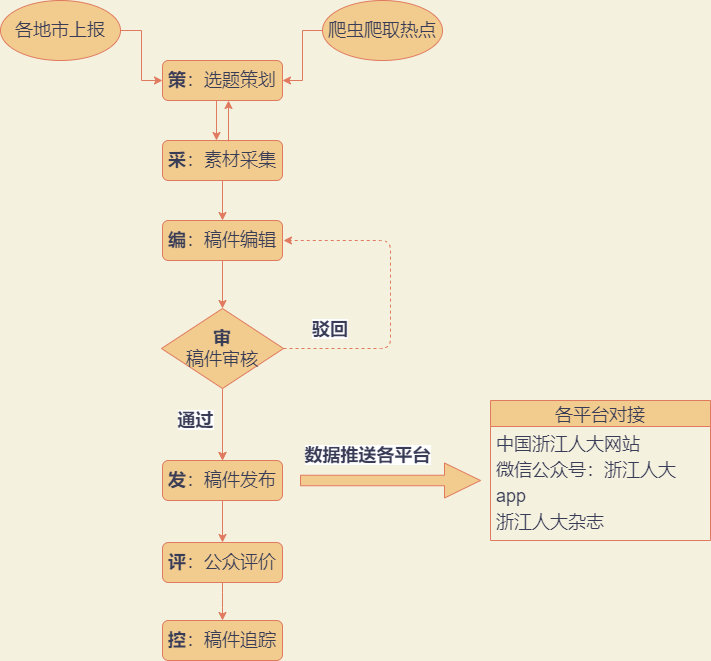

The diagram above was exported from draw.io. Its source (the exported page's mxGraphModel, read from the mxfile embedded in the PNG):
<mxGraphModel dx="1038" dy="547" grid="1" gridSize="10" guides="1" tooltips="1" connect="1" arrows="1" fold="1" page="1" pageScale="1" pageWidth="827" pageHeight="1169" background="#F4F1DE" math="0" shadow="0">
  <root>
    <mxCell id="WIyWlLk6GJQsqaUBKTNV-0" />
    <mxCell id="WIyWlLk6GJQsqaUBKTNV-1" parent="WIyWlLk6GJQsqaUBKTNV-0" />
    <mxCell id="W2xxOjUIsUfgHmh6VKXC-9" value="" style="edgeStyle=orthogonalEdgeStyle;rounded=0;orthogonalLoop=1;jettySize=auto;html=1;labelBackgroundColor=#F4F1DE;strokeColor=#E07A5F;fontColor=#393C56;" edge="1" parent="WIyWlLk6GJQsqaUBKTNV-1">
      <mxGeometry relative="1" as="geometry">
        <mxPoint x="306" y="120" as="sourcePoint" />
        <mxPoint x="306" y="160" as="targetPoint" />
      </mxGeometry>
    </mxCell>
    <mxCell id="WIyWlLk6GJQsqaUBKTNV-3" value="&lt;font style=&quot;font-size: 18px&quot;&gt;&lt;b&gt;策&lt;/b&gt;：选题策划&lt;/font&gt;" style="rounded=1;whiteSpace=wrap;html=1;fontSize=12;glass=0;strokeWidth=1;shadow=0;fillColor=#F2CC8F;strokeColor=#E07A5F;fontColor=#393C56;" parent="WIyWlLk6GJQsqaUBKTNV-1" vertex="1">
      <mxGeometry x="252" y="80" width="120" height="40" as="geometry" />
    </mxCell>
    <mxCell id="W2xxOjUIsUfgHmh6VKXC-15" value="" style="edgeStyle=orthogonalEdgeStyle;rounded=0;orthogonalLoop=1;jettySize=auto;html=1;labelBackgroundColor=#F4F1DE;strokeColor=#E07A5F;fontColor=#393C56;" edge="1" parent="WIyWlLk6GJQsqaUBKTNV-1" source="WIyWlLk6GJQsqaUBKTNV-12" target="W2xxOjUIsUfgHmh6VKXC-14">
      <mxGeometry relative="1" as="geometry" />
    </mxCell>
    <mxCell id="WIyWlLk6GJQsqaUBKTNV-12" value="&lt;font style=&quot;font-size: 18px&quot;&gt;&lt;b&gt;编&lt;/b&gt;：稿件编辑&lt;/font&gt;" style="rounded=1;whiteSpace=wrap;html=1;fontSize=12;glass=0;strokeWidth=1;shadow=0;fillColor=#F2CC8F;strokeColor=#E07A5F;fontColor=#393C56;" parent="WIyWlLk6GJQsqaUBKTNV-1" vertex="1">
      <mxGeometry x="252" y="240" width="120" height="40" as="geometry" />
    </mxCell>
    <mxCell id="W2xxOjUIsUfgHmh6VKXC-10" value="" style="edgeStyle=orthogonalEdgeStyle;rounded=0;orthogonalLoop=1;jettySize=auto;html=1;labelBackgroundColor=#F4F1DE;strokeColor=#E07A5F;fontColor=#393C56;" edge="1" parent="WIyWlLk6GJQsqaUBKTNV-1" source="O5xyud_YEgPQOJKG_GbJ-0" target="WIyWlLk6GJQsqaUBKTNV-12">
      <mxGeometry relative="1" as="geometry" />
    </mxCell>
    <mxCell id="O5xyud_YEgPQOJKG_GbJ-0" value="&lt;font style=&quot;font-size: 18px&quot;&gt;&lt;b&gt;采&lt;/b&gt;：素材采集&lt;/font&gt;" style="rounded=1;whiteSpace=wrap;html=1;fontSize=12;glass=0;strokeWidth=1;shadow=0;fillColor=#F2CC8F;strokeColor=#E07A5F;fontColor=#393C56;" parent="WIyWlLk6GJQsqaUBKTNV-1" vertex="1">
      <mxGeometry x="252" y="160" width="120" height="40" as="geometry" />
    </mxCell>
    <mxCell id="W2xxOjUIsUfgHmh6VKXC-4" value="" style="edgeStyle=orthogonalEdgeStyle;rounded=0;orthogonalLoop=1;jettySize=auto;html=1;labelBackgroundColor=#F4F1DE;strokeColor=#E07A5F;fontColor=#393C56;" edge="1" parent="WIyWlLk6GJQsqaUBKTNV-1" source="W2xxOjUIsUfgHmh6VKXC-2" target="WIyWlLk6GJQsqaUBKTNV-3">
      <mxGeometry relative="1" as="geometry" />
    </mxCell>
    <mxCell id="W2xxOjUIsUfgHmh6VKXC-2" value="&lt;font style=&quot;font-size: 18px&quot;&gt;爬虫爬取热点&lt;/font&gt;" style="ellipse;whiteSpace=wrap;html=1;rounded=1;shadow=0;strokeWidth=1;glass=0;fillColor=#F2CC8F;strokeColor=#E07A5F;fontColor=#393C56;" vertex="1" parent="WIyWlLk6GJQsqaUBKTNV-1">
      <mxGeometry x="412" y="20" width="120" height="60" as="geometry" />
    </mxCell>
    <mxCell id="W2xxOjUIsUfgHmh6VKXC-7" value="" style="edgeStyle=orthogonalEdgeStyle;rounded=0;orthogonalLoop=1;jettySize=auto;html=1;labelBackgroundColor=#F4F1DE;strokeColor=#E07A5F;fontColor=#393C56;" edge="1" parent="WIyWlLk6GJQsqaUBKTNV-1" source="W2xxOjUIsUfgHmh6VKXC-5" target="WIyWlLk6GJQsqaUBKTNV-3">
      <mxGeometry relative="1" as="geometry" />
    </mxCell>
    <mxCell id="W2xxOjUIsUfgHmh6VKXC-5" value="&lt;font style=&quot;font-size: 18px&quot;&gt;各地市上报&lt;/font&gt;" style="ellipse;whiteSpace=wrap;html=1;rounded=1;shadow=0;strokeWidth=1;glass=0;fillColor=#F2CC8F;strokeColor=#E07A5F;fontColor=#393C56;" vertex="1" parent="WIyWlLk6GJQsqaUBKTNV-1">
      <mxGeometry x="90" y="20" width="120" height="60" as="geometry" />
    </mxCell>
    <mxCell id="W2xxOjUIsUfgHmh6VKXC-13" value="&lt;font style=&quot;font-size: 18px&quot;&gt;&lt;b&gt;发&lt;/b&gt;：稿件发布&lt;/font&gt;" style="rounded=1;whiteSpace=wrap;html=1;fontSize=12;glass=0;strokeWidth=1;shadow=0;fillColor=#F2CC8F;strokeColor=#E07A5F;fontColor=#393C56;" vertex="1" parent="WIyWlLk6GJQsqaUBKTNV-1">
      <mxGeometry x="252" y="480" width="120" height="40" as="geometry" />
    </mxCell>
    <mxCell id="W2xxOjUIsUfgHmh6VKXC-16" value="" style="edgeStyle=orthogonalEdgeStyle;rounded=0;orthogonalLoop=1;jettySize=auto;html=1;labelBackgroundColor=#F4F1DE;strokeColor=#E07A5F;fontColor=#393C56;" edge="1" parent="WIyWlLk6GJQsqaUBKTNV-1" source="W2xxOjUIsUfgHmh6VKXC-14" target="W2xxOjUIsUfgHmh6VKXC-13">
      <mxGeometry relative="1" as="geometry" />
    </mxCell>
    <mxCell id="W2xxOjUIsUfgHmh6VKXC-18" value="" style="edgeStyle=orthogonalEdgeStyle;rounded=0;orthogonalLoop=1;jettySize=auto;html=1;labelBackgroundColor=#F4F1DE;strokeColor=#E07A5F;fontColor=#393C56;" edge="1" parent="WIyWlLk6GJQsqaUBKTNV-1" source="W2xxOjUIsUfgHmh6VKXC-14" target="W2xxOjUIsUfgHmh6VKXC-13">
      <mxGeometry relative="1" as="geometry" />
    </mxCell>
    <mxCell id="W2xxOjUIsUfgHmh6VKXC-14" value="&lt;font style=&quot;font-size: 18px&quot;&gt;&lt;b&gt;审&lt;/b&gt;&lt;br&gt;稿件审核&lt;br&gt;&lt;/font&gt;" style="rhombus;whiteSpace=wrap;html=1;fillColor=#F2CC8F;strokeColor=#E07A5F;fontColor=#393C56;" vertex="1" parent="WIyWlLk6GJQsqaUBKTNV-1">
      <mxGeometry x="251" y="328" width="122" height="80" as="geometry" />
    </mxCell>
    <mxCell id="W2xxOjUIsUfgHmh6VKXC-22" value="&lt;b&gt;&lt;font style=&quot;font-size: 18px ; background-color: rgb(255 , 255 , 255)&quot;&gt;通过&lt;/font&gt;&lt;/b&gt;" style="text;html=1;align=center;verticalAlign=middle;resizable=0;points=[];autosize=1;strokeColor=none;fontColor=#393C56;" vertex="1" parent="WIyWlLk6GJQsqaUBKTNV-1">
      <mxGeometry x="260" y="430" width="50" height="20" as="geometry" />
    </mxCell>
    <mxCell id="W2xxOjUIsUfgHmh6VKXC-31" value="" style="edgeStyle=elbowEdgeStyle;elbow=horizontal;endArrow=classic;html=1;dashed=1;fontSize=18;exitX=1;exitY=0.5;exitDx=0;exitDy=0;labelBackgroundColor=#F4F1DE;strokeColor=#E07A5F;fontColor=#393C56;" edge="1" parent="WIyWlLk6GJQsqaUBKTNV-1" source="W2xxOjUIsUfgHmh6VKXC-14">
      <mxGeometry width="50" height="50" relative="1" as="geometry">
        <mxPoint x="380" y="360" as="sourcePoint" />
        <mxPoint x="373" y="260" as="targetPoint" />
        <Array as="points">
          <mxPoint x="480" y="310" />
          <mxPoint x="450" y="310" />
        </Array>
      </mxGeometry>
    </mxCell>
    <mxCell id="W2xxOjUIsUfgHmh6VKXC-32" value="&lt;div style=&quot;text-align: center&quot;&gt;&lt;font face=&quot;helvetica&quot;&gt;&lt;span style=&quot;background-color: rgb(255 , 255 , 255)&quot;&gt;&lt;b&gt;驳回&lt;/b&gt;&lt;/span&gt;&lt;/font&gt;&lt;/div&gt;" style="text;whiteSpace=wrap;html=1;fontSize=18;fontColor=#393C56;" vertex="1" parent="WIyWlLk6GJQsqaUBKTNV-1">
      <mxGeometry x="400" y="332" width="60" height="40" as="geometry" />
    </mxCell>
    <mxCell id="W2xxOjUIsUfgHmh6VKXC-35" value="" style="shape=singleArrow;whiteSpace=wrap;html=1;fontSize=18;fillColor=#F2CC8F;strokeColor=#E07A5F;fontColor=#393C56;" vertex="1" parent="WIyWlLk6GJQsqaUBKTNV-1">
      <mxGeometry x="390" y="482.5" width="180" height="35" as="geometry" />
    </mxCell>
    <mxCell id="W2xxOjUIsUfgHmh6VKXC-37" value="&lt;b&gt;&lt;font style=&quot;font-size: 18px ; background-color: rgb(255 , 255 , 255)&quot;&gt;数据推送各平台&lt;/font&gt;&lt;/b&gt;" style="text;html=1;align=center;verticalAlign=middle;resizable=0;points=[];autosize=1;strokeColor=none;fontColor=#393C56;" vertex="1" parent="WIyWlLk6GJQsqaUBKTNV-1">
      <mxGeometry x="387" y="465" width="140" height="20" as="geometry" />
    </mxCell>
    <mxCell id="W2xxOjUIsUfgHmh6VKXC-39" value="各平台对接" style="swimlane;fontStyle=0;childLayout=stackLayout;horizontal=1;startSize=26;horizontalStack=0;resizeParent=1;resizeParentMax=0;resizeLast=0;collapsible=1;marginBottom=0;fontSize=18;fillColor=#F2CC8F;strokeColor=#E07A5F;fontColor=#393C56;" vertex="1" parent="WIyWlLk6GJQsqaUBKTNV-1">
      <mxGeometry x="580" y="420" width="220" height="140" as="geometry" />
    </mxCell>
    <mxCell id="W2xxOjUIsUfgHmh6VKXC-40" value="中国浙江人大网站" style="text;strokeColor=none;fillColor=none;align=left;verticalAlign=top;spacingLeft=4;spacingRight=4;overflow=hidden;rotatable=0;points=[[0,0.5],[1,0.5]];portConstraint=eastwest;fontSize=18;fontColor=#393C56;" vertex="1" parent="W2xxOjUIsUfgHmh6VKXC-39">
      <mxGeometry y="26" width="220" height="26" as="geometry" />
    </mxCell>
    <mxCell id="W2xxOjUIsUfgHmh6VKXC-41" value="微信公众号：浙江人大" style="text;strokeColor=none;fillColor=none;align=left;verticalAlign=top;spacingLeft=4;spacingRight=4;overflow=hidden;rotatable=0;points=[[0,0.5],[1,0.5]];portConstraint=eastwest;fontSize=18;fontColor=#393C56;" vertex="1" parent="W2xxOjUIsUfgHmh6VKXC-39">
      <mxGeometry y="52" width="220" height="26" as="geometry" />
    </mxCell>
    <mxCell id="W2xxOjUIsUfgHmh6VKXC-42" value="app" style="text;strokeColor=none;fillColor=none;align=left;verticalAlign=top;spacingLeft=4;spacingRight=4;overflow=hidden;rotatable=0;points=[[0,0.5],[1,0.5]];portConstraint=eastwest;fontSize=18;fontColor=#393C56;" vertex="1" parent="W2xxOjUIsUfgHmh6VKXC-39">
      <mxGeometry y="78" width="220" height="26" as="geometry" />
    </mxCell>
    <mxCell id="W2xxOjUIsUfgHmh6VKXC-45" value="浙江人大杂志" style="text;strokeColor=none;fillColor=none;align=left;verticalAlign=top;spacingLeft=4;spacingRight=4;overflow=hidden;rotatable=0;points=[[0,0.5],[1,0.5]];portConstraint=eastwest;fontSize=18;fontColor=#393C56;" vertex="1" parent="W2xxOjUIsUfgHmh6VKXC-39">
      <mxGeometry y="104" width="220" height="36" as="geometry" />
    </mxCell>
    <mxCell id="W2xxOjUIsUfgHmh6VKXC-51" value="" style="edgeStyle=orthogonalEdgeStyle;curved=0;rounded=1;sketch=0;orthogonalLoop=1;jettySize=auto;html=1;fontColor=#393C56;strokeColor=#E07A5F;fillColor=#F2CC8F;" edge="1" parent="WIyWlLk6GJQsqaUBKTNV-1" source="W2xxOjUIsUfgHmh6VKXC-46" target="W2xxOjUIsUfgHmh6VKXC-50">
      <mxGeometry relative="1" as="geometry" />
    </mxCell>
    <mxCell id="W2xxOjUIsUfgHmh6VKXC-46" value="&lt;font style=&quot;font-size: 18px&quot;&gt;&lt;b&gt;评&lt;/b&gt;：公众评价&lt;/font&gt;" style="rounded=1;whiteSpace=wrap;html=1;fontSize=12;glass=0;strokeWidth=1;shadow=0;fillColor=#F2CC8F;strokeColor=#E07A5F;fontColor=#393C56;" vertex="1" parent="WIyWlLk6GJQsqaUBKTNV-1">
      <mxGeometry x="252" y="562" width="120" height="40" as="geometry" />
    </mxCell>
    <mxCell id="W2xxOjUIsUfgHmh6VKXC-48" value="" style="edgeStyle=orthogonalEdgeStyle;rounded=0;orthogonalLoop=1;jettySize=auto;html=1;exitX=0.5;exitY=1;exitDx=0;exitDy=0;entryX=0.5;entryY=0;entryDx=0;entryDy=0;labelBackgroundColor=#F4F1DE;strokeColor=#E07A5F;fontColor=#393C56;" edge="1" parent="WIyWlLk6GJQsqaUBKTNV-1" source="W2xxOjUIsUfgHmh6VKXC-13" target="W2xxOjUIsUfgHmh6VKXC-46">
      <mxGeometry relative="1" as="geometry">
        <mxPoint x="311" y="530" as="sourcePoint" />
        <mxPoint x="311" y="560" as="targetPoint" />
      </mxGeometry>
    </mxCell>
    <mxCell id="W2xxOjUIsUfgHmh6VKXC-50" value="&lt;font style=&quot;font-size: 18px&quot;&gt;&lt;b&gt;控&lt;/b&gt;：稿件追踪&lt;/font&gt;" style="rounded=1;whiteSpace=wrap;html=1;fontSize=12;glass=0;strokeWidth=1;shadow=0;fillColor=#F2CC8F;strokeColor=#E07A5F;fontColor=#393C56;" vertex="1" parent="WIyWlLk6GJQsqaUBKTNV-1">
      <mxGeometry x="252" y="640" width="120" height="40" as="geometry" />
    </mxCell>
    <mxCell id="W2xxOjUIsUfgHmh6VKXC-52" value="" style="endArrow=classic;html=1;fontColor=#393C56;strokeColor=#E07A5F;fillColor=#F2CC8F;" edge="1" parent="WIyWlLk6GJQsqaUBKTNV-1">
      <mxGeometry width="50" height="50" relative="1" as="geometry">
        <mxPoint x="318" y="161" as="sourcePoint" />
        <mxPoint x="318" y="120" as="targetPoint" />
      </mxGeometry>
    </mxCell>
  </root>
</mxGraphModel>